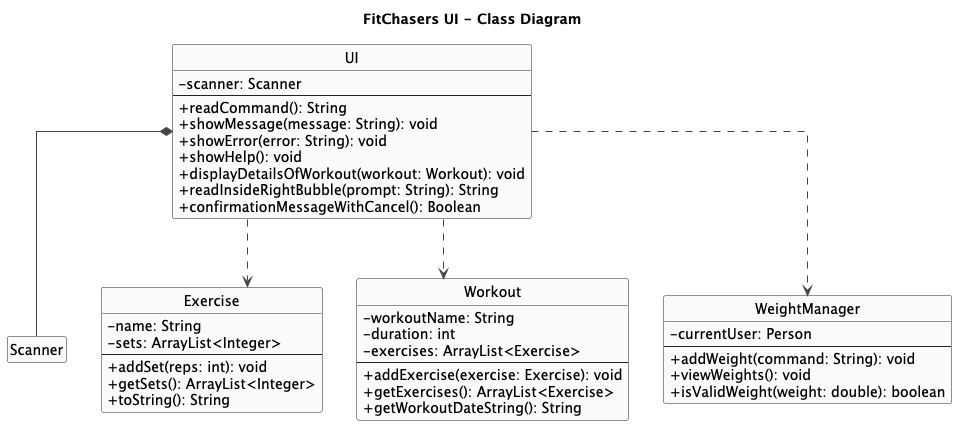

The diagram above was rendered by PlantUML. Its source (embedded in the PNG):
@startuml
title FitChasers UI - Class Diagram

skinparam linetype ortho
skinparam shadowing false
skinparam classAttributeIconSize 0
skinparam ArrowColor #444
skinparam ClassBorderColor #222
skinparam ClassBackgroundColor #FAFAFA
skinparam NoteBackgroundColor #fff
skinparam NoteBorderColor #aaa
skinparam stereotypeFontStyle bold
hide empty fields
hide empty methods
hide circle

' ===== Types used by UI =====
class Scanner

class Exercise {
- name: String
- sets: ArrayList<Integer>
--
+ addSet(reps: int): void
+ getSets(): ArrayList<Integer>
+ toString(): String
}

class Workout {
- workoutName: String
- duration: int
- exercises: ArrayList<Exercise>
--
+ addExercise(exercise: Exercise): void
+ getExercises(): ArrayList<Exercise>
+ getWorkoutDateString(): String
}


class WeightManager {
- currentUser: Person
--
+ addWeight(command: String): void
+ viewWeights(): void
+ isValidWeight(weight: double): boolean
}

' ===== UI class (trimmed to essentials) =====
class UI {
  - scanner: Scanner
  --
  + readCommand(): String
  + showMessage(message: String): void
  + showError(error: String): void
  + showHelp(): void
  + displayDetailsOfWorkout(workout: Workout): void
  + readInsideRightBubble(prompt: String): String
  + confirmationMessageWithCancel(): Boolean
}

' ===== Relationships =====
UI *-- Scanner
UI ..> Workout
UI ..> Exercise
UI ..> WeightManager
@enduml